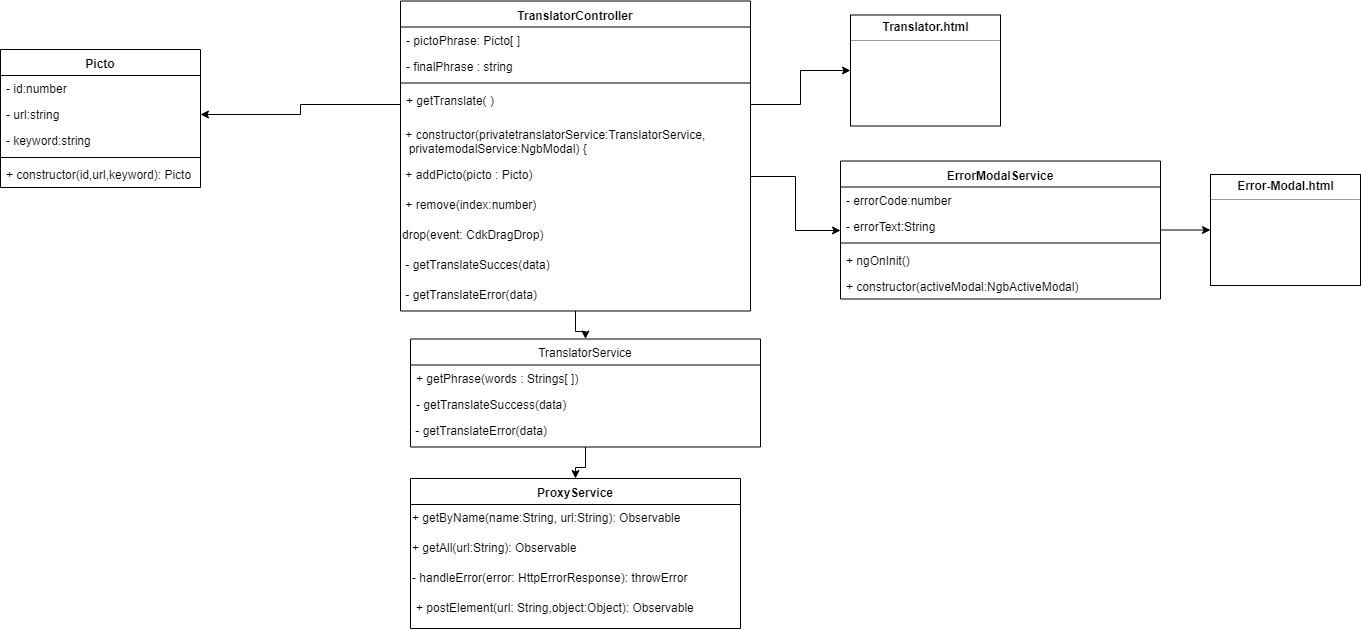

The diagram above was exported from draw.io. Its source (the exported page's mxGraphModel, read from the mxfile embedded in the PNG):
<mxGraphModel dx="432" dy="737" grid="1" gridSize="10" guides="1" tooltips="1" connect="1" arrows="1" fold="1" page="1" pageScale="1" pageWidth="827" pageHeight="1169" math="0" shadow="0">
  <root>
    <mxCell id="0" />
    <mxCell id="1" parent="0" />
    <mxCell id="qdow4Z5n2gwR6Piz0maU-1" value="ProxyService" style="swimlane;fontStyle=1;align=center;verticalAlign=top;childLayout=stackLayout;horizontal=1;startSize=26;horizontalStack=0;resizeParent=1;resizeParentMax=0;resizeLast=0;collapsible=1;marginBottom=0;" vertex="1" parent="1">
      <mxGeometry x="490" y="589" width="330" height="150" as="geometry" />
    </mxCell>
    <mxCell id="qdow4Z5n2gwR6Piz0maU-2" value="+ getByName(name:String, url:String): Observable" style="text;html=1;" vertex="1" parent="qdow4Z5n2gwR6Piz0maU-1">
      <mxGeometry y="26" width="330" height="30" as="geometry" />
    </mxCell>
    <mxCell id="qdow4Z5n2gwR6Piz0maU-3" value="+ getAll(url:String): Observable" style="text;html=1;" vertex="1" parent="qdow4Z5n2gwR6Piz0maU-1">
      <mxGeometry y="56" width="330" height="30" as="geometry" />
    </mxCell>
    <mxCell id="qdow4Z5n2gwR6Piz0maU-4" value="- handleError(error: HttpErrorResponse): throwError" style="text;html=1;" vertex="1" parent="qdow4Z5n2gwR6Piz0maU-1">
      <mxGeometry y="86" width="330" height="30" as="geometry" />
    </mxCell>
    <mxCell id="qdow4Z5n2gwR6Piz0maU-5" value="+ postElement(url: String,object:Object): Observable" style="text;strokeColor=none;fillColor=none;align=left;verticalAlign=top;spacingLeft=4;spacingRight=4;overflow=hidden;rotatable=0;points=[[0,0.5],[1,0.5]];portConstraint=eastwest;" vertex="1" parent="qdow4Z5n2gwR6Piz0maU-1">
      <mxGeometry y="116" width="330" height="34" as="geometry" />
    </mxCell>
    <mxCell id="qdow4Z5n2gwR6Piz0maU-6" value="" style="edgeStyle=orthogonalEdgeStyle;rounded=0;orthogonalLoop=1;jettySize=auto;html=1;" edge="1" parent="1" source="qdow4Z5n2gwR6Piz0maU-7" target="qdow4Z5n2gwR6Piz0maU-13">
      <mxGeometry relative="1" as="geometry">
        <mxPoint x="1065" y="860" as="targetPoint" />
      </mxGeometry>
    </mxCell>
    <mxCell id="qdow4Z5n2gwR6Piz0maU-7" value="ErrorModalService" style="swimlane;fontStyle=1;align=center;verticalAlign=top;childLayout=stackLayout;horizontal=1;startSize=26;horizontalStack=0;resizeParent=1;resizeParentMax=0;resizeLast=0;collapsible=1;marginBottom=0;" vertex="1" parent="1">
      <mxGeometry x="920" y="271.5" width="320" height="138" as="geometry" />
    </mxCell>
    <mxCell id="qdow4Z5n2gwR6Piz0maU-8" value="- errorCode:number&#10;&#10;" style="text;strokeColor=none;fillColor=none;align=left;verticalAlign=top;spacingLeft=4;spacingRight=4;overflow=hidden;rotatable=0;points=[[0,0.5],[1,0.5]];portConstraint=eastwest;" vertex="1" parent="qdow4Z5n2gwR6Piz0maU-7">
      <mxGeometry y="26" width="320" height="26" as="geometry" />
    </mxCell>
    <mxCell id="qdow4Z5n2gwR6Piz0maU-9" value="- errorText:String&#10;&#10;" style="text;strokeColor=none;fillColor=none;align=left;verticalAlign=top;spacingLeft=4;spacingRight=4;overflow=hidden;rotatable=0;points=[[0,0.5],[1,0.5]];portConstraint=eastwest;" vertex="1" parent="qdow4Z5n2gwR6Piz0maU-7">
      <mxGeometry y="52" width="320" height="26" as="geometry" />
    </mxCell>
    <mxCell id="qdow4Z5n2gwR6Piz0maU-10" value="" style="line;strokeWidth=1;fillColor=none;align=left;verticalAlign=middle;spacingTop=-1;spacingLeft=3;spacingRight=3;rotatable=0;labelPosition=right;points=[];portConstraint=eastwest;" vertex="1" parent="qdow4Z5n2gwR6Piz0maU-7">
      <mxGeometry y="78" width="320" height="8" as="geometry" />
    </mxCell>
    <mxCell id="qdow4Z5n2gwR6Piz0maU-11" value="+ ngOnInit()" style="text;strokeColor=none;fillColor=none;align=left;verticalAlign=top;spacingLeft=4;spacingRight=4;overflow=hidden;rotatable=0;points=[[0,0.5],[1,0.5]];portConstraint=eastwest;" vertex="1" parent="qdow4Z5n2gwR6Piz0maU-7">
      <mxGeometry y="86" width="320" height="26" as="geometry" />
    </mxCell>
    <mxCell id="qdow4Z5n2gwR6Piz0maU-12" value="+ constructor(activeModal:NgbActiveModal)&#10;" style="text;strokeColor=none;fillColor=none;align=left;verticalAlign=top;spacingLeft=4;spacingRight=4;overflow=hidden;rotatable=0;points=[[0,0.5],[1,0.5]];portConstraint=eastwest;" vertex="1" parent="qdow4Z5n2gwR6Piz0maU-7">
      <mxGeometry y="112" width="320" height="26" as="geometry" />
    </mxCell>
    <mxCell id="qdow4Z5n2gwR6Piz0maU-13" value="&lt;p style=&quot;margin: 0px ; margin-top: 4px ; text-align: center&quot;&gt;&lt;b&gt;Error-Modal.html&lt;/b&gt;&lt;/p&gt;&lt;hr size=&quot;1&quot;&gt;&lt;p style=&quot;margin: 0px ; margin-left: 4px&quot;&gt;&lt;/p&gt;&lt;p style=&quot;margin: 0px ; margin-left: 4px&quot;&gt;&lt;br&gt;&lt;/p&gt;" style="verticalAlign=top;align=left;overflow=fill;fontSize=12;fontFamily=Helvetica;html=1;" vertex="1" parent="1">
      <mxGeometry x="1290" y="285" width="150" height="111" as="geometry" />
    </mxCell>
    <mxCell id="qdow4Z5n2gwR6Piz0maU-14" value="TranslatorController&#10;&#10;" style="swimlane;fontStyle=1;align=center;verticalAlign=top;childLayout=stackLayout;horizontal=1;startSize=26;horizontalStack=0;resizeParent=1;resizeParentMax=0;resizeLast=0;collapsible=1;marginBottom=0;" vertex="1" parent="1">
      <mxGeometry x="480" y="111.5" width="350" height="310" as="geometry" />
    </mxCell>
    <mxCell id="qdow4Z5n2gwR6Piz0maU-15" value="- pictoPhrase: Picto[ ]" style="text;strokeColor=none;fillColor=none;align=left;verticalAlign=top;spacingLeft=4;spacingRight=4;overflow=hidden;rotatable=0;points=[[0,0.5],[1,0.5]];portConstraint=eastwest;" vertex="1" parent="qdow4Z5n2gwR6Piz0maU-14">
      <mxGeometry y="26" width="350" height="26" as="geometry" />
    </mxCell>
    <mxCell id="qdow4Z5n2gwR6Piz0maU-16" value="- finalPhrase : string" style="text;strokeColor=none;fillColor=none;align=left;verticalAlign=top;spacingLeft=4;spacingRight=4;overflow=hidden;rotatable=0;points=[[0,0.5],[1,0.5]];portConstraint=eastwest;" vertex="1" parent="qdow4Z5n2gwR6Piz0maU-14">
      <mxGeometry y="52" width="350" height="26" as="geometry" />
    </mxCell>
    <mxCell id="qdow4Z5n2gwR6Piz0maU-17" value="" style="line;strokeWidth=1;fillColor=none;align=left;verticalAlign=middle;spacingTop=-1;spacingLeft=3;spacingRight=3;rotatable=0;labelPosition=right;points=[];portConstraint=eastwest;" vertex="1" parent="qdow4Z5n2gwR6Piz0maU-14">
      <mxGeometry y="78" width="350" height="8" as="geometry" />
    </mxCell>
    <mxCell id="qdow4Z5n2gwR6Piz0maU-18" value="+ getTranslate( )" style="text;strokeColor=none;fillColor=none;align=left;verticalAlign=top;spacingLeft=4;spacingRight=4;overflow=hidden;rotatable=0;points=[[0,0.5],[1,0.5]];portConstraint=eastwest;" vertex="1" parent="qdow4Z5n2gwR6Piz0maU-14">
      <mxGeometry y="86" width="350" height="34" as="geometry" />
    </mxCell>
    <mxCell id="qdow4Z5n2gwR6Piz0maU-19" value="&amp;nbsp;+&amp;nbsp;&lt;span&gt;constructor&lt;/span&gt;&lt;span&gt;(&lt;/span&gt;&lt;span&gt;private&lt;/span&gt;&lt;span&gt;translatorService&lt;/span&gt;&lt;span&gt;:&lt;/span&gt;&lt;span&gt;TranslatorService&lt;/span&gt;&lt;span&gt;,&lt;br&gt;&amp;nbsp;&amp;nbsp;&lt;/span&gt;&lt;span&gt;private&lt;/span&gt;&lt;span&gt;modalService&lt;/span&gt;&lt;span&gt;:&lt;/span&gt;&lt;span&gt;NgbModal&lt;/span&gt;&lt;span&gt;) {  &lt;/span&gt;" style="text;html=1;" vertex="1" parent="qdow4Z5n2gwR6Piz0maU-14">
      <mxGeometry y="120" width="350" height="40" as="geometry" />
    </mxCell>
    <mxCell id="qdow4Z5n2gwR6Piz0maU-20" value="&amp;nbsp;+ addPicto(picto : Picto)" style="text;html=1;" vertex="1" parent="qdow4Z5n2gwR6Piz0maU-14">
      <mxGeometry y="160" width="350" height="30" as="geometry" />
    </mxCell>
    <mxCell id="qdow4Z5n2gwR6Piz0maU-21" value="&amp;nbsp;+&amp;nbsp;&lt;span&gt;remove&lt;/span&gt;&lt;span&gt;(&lt;/span&gt;&lt;span&gt;index:number&lt;/span&gt;&lt;span&gt;)&lt;/span&gt;&lt;br&gt;" style="text;html=1;" vertex="1" parent="qdow4Z5n2gwR6Piz0maU-14">
      <mxGeometry y="190" width="350" height="30" as="geometry" />
    </mxCell>
    <mxCell id="qdow4Z5n2gwR6Piz0maU-43" value="drop(event: CdkDragDrop&lt;string[]&gt;)" style="text;html=1;" vertex="1" parent="qdow4Z5n2gwR6Piz0maU-14">
      <mxGeometry y="220" width="350" height="30" as="geometry" />
    </mxCell>
    <mxCell id="qdow4Z5n2gwR6Piz0maU-42" value="&amp;nbsp;- getTranslateSucces(data)" style="text;html=1;" vertex="1" parent="qdow4Z5n2gwR6Piz0maU-14">
      <mxGeometry y="250" width="350" height="30" as="geometry" />
    </mxCell>
    <mxCell id="qdow4Z5n2gwR6Piz0maU-22" value="&amp;nbsp;- getTranslateError(data)" style="text;html=1;" vertex="1" parent="qdow4Z5n2gwR6Piz0maU-14">
      <mxGeometry y="280" width="350" height="30" as="geometry" />
    </mxCell>
    <mxCell id="qdow4Z5n2gwR6Piz0maU-23" value="&lt;p style=&quot;margin: 0px ; margin-top: 4px ; text-align: center&quot;&gt;&lt;b&gt;Translator.html&lt;/b&gt;&lt;/p&gt;&lt;hr size=&quot;1&quot;&gt;&lt;p style=&quot;margin: 0px ; margin-left: 4px&quot;&gt;&lt;/p&gt;&lt;p style=&quot;margin: 0px ; margin-left: 4px&quot;&gt;&lt;br&gt;&lt;/p&gt;" style="verticalAlign=top;align=left;overflow=fill;fontSize=12;fontFamily=Helvetica;html=1;" vertex="1" parent="1">
      <mxGeometry x="930" y="125.5" width="150" height="111" as="geometry" />
    </mxCell>
    <mxCell id="qdow4Z5n2gwR6Piz0maU-24" style="edgeStyle=orthogonalEdgeStyle;rounded=0;orthogonalLoop=1;jettySize=auto;html=1;" edge="1" parent="1" source="qdow4Z5n2gwR6Piz0maU-25" target="qdow4Z5n2gwR6Piz0maU-1">
      <mxGeometry relative="1" as="geometry" />
    </mxCell>
    <mxCell id="qdow4Z5n2gwR6Piz0maU-25" value="TranslatorService" style="swimlane;fontStyle=0;childLayout=stackLayout;horizontal=1;startSize=26;fillColor=none;horizontalStack=0;resizeParent=1;resizeParentMax=0;resizeLast=0;collapsible=1;marginBottom=0;" vertex="1" parent="1">
      <mxGeometry x="490" y="449.5" width="350" height="108" as="geometry" />
    </mxCell>
    <mxCell id="qdow4Z5n2gwR6Piz0maU-26" value="+ getPhrase(words : Strings[ ])" style="text;strokeColor=none;fillColor=none;align=left;verticalAlign=top;spacingLeft=4;spacingRight=4;overflow=hidden;rotatable=0;points=[[0,0.5],[1,0.5]];portConstraint=eastwest;" vertex="1" parent="qdow4Z5n2gwR6Piz0maU-25">
      <mxGeometry y="26" width="350" height="26" as="geometry" />
    </mxCell>
    <mxCell id="qdow4Z5n2gwR6Piz0maU-27" value="- getTranslateSuccess(data)" style="text;strokeColor=none;fillColor=none;align=left;verticalAlign=top;spacingLeft=4;spacingRight=4;overflow=hidden;rotatable=0;points=[[0,0.5],[1,0.5]];portConstraint=eastwest;" vertex="1" parent="qdow4Z5n2gwR6Piz0maU-25">
      <mxGeometry y="52" width="350" height="26" as="geometry" />
    </mxCell>
    <mxCell id="qdow4Z5n2gwR6Piz0maU-28" value="&amp;nbsp;- getTranslateError(data)" style="text;html=1;" vertex="1" parent="qdow4Z5n2gwR6Piz0maU-25">
      <mxGeometry y="78" width="350" height="30" as="geometry" />
    </mxCell>
    <mxCell id="qdow4Z5n2gwR6Piz0maU-29" style="edgeStyle=orthogonalEdgeStyle;rounded=0;orthogonalLoop=1;jettySize=auto;html=1;" edge="1" parent="1" source="qdow4Z5n2gwR6Piz0maU-22" target="qdow4Z5n2gwR6Piz0maU-25">
      <mxGeometry relative="1" as="geometry" />
    </mxCell>
    <mxCell id="qdow4Z5n2gwR6Piz0maU-30" style="edgeStyle=orthogonalEdgeStyle;rounded=0;orthogonalLoop=1;jettySize=auto;html=1;exitX=1;exitY=0.5;exitDx=0;exitDy=0;" edge="1" parent="1" source="qdow4Z5n2gwR6Piz0maU-18" target="qdow4Z5n2gwR6Piz0maU-23">
      <mxGeometry relative="1" as="geometry" />
    </mxCell>
    <mxCell id="qdow4Z5n2gwR6Piz0maU-31" style="edgeStyle=orthogonalEdgeStyle;rounded=0;orthogonalLoop=1;jettySize=auto;html=1;" edge="1" parent="1" source="qdow4Z5n2gwR6Piz0maU-20" target="qdow4Z5n2gwR6Piz0maU-7">
      <mxGeometry relative="1" as="geometry" />
    </mxCell>
    <mxCell id="qdow4Z5n2gwR6Piz0maU-34" value="Picto" style="swimlane;fontStyle=1;align=center;verticalAlign=top;childLayout=stackLayout;horizontal=1;startSize=26;horizontalStack=0;resizeParent=1;resizeParentMax=0;resizeLast=0;collapsible=1;marginBottom=0;" vertex="1" parent="1">
      <mxGeometry x="80" y="160" width="200" height="138" as="geometry" />
    </mxCell>
    <mxCell id="qdow4Z5n2gwR6Piz0maU-35" value="- id:number&#10;" style="text;strokeColor=none;fillColor=none;align=left;verticalAlign=top;spacingLeft=4;spacingRight=4;overflow=hidden;rotatable=0;points=[[0,0.5],[1,0.5]];portConstraint=eastwest;" vertex="1" parent="qdow4Z5n2gwR6Piz0maU-34">
      <mxGeometry y="26" width="200" height="26" as="geometry" />
    </mxCell>
    <mxCell id="qdow4Z5n2gwR6Piz0maU-36" value="- url:string" style="text;strokeColor=none;fillColor=none;align=left;verticalAlign=top;spacingLeft=4;spacingRight=4;overflow=hidden;rotatable=0;points=[[0,0.5],[1,0.5]];portConstraint=eastwest;" vertex="1" parent="qdow4Z5n2gwR6Piz0maU-34">
      <mxGeometry y="52" width="200" height="26" as="geometry" />
    </mxCell>
    <mxCell id="qdow4Z5n2gwR6Piz0maU-37" value="- keyword:string" style="text;strokeColor=none;fillColor=none;align=left;verticalAlign=top;spacingLeft=4;spacingRight=4;overflow=hidden;rotatable=0;points=[[0,0.5],[1,0.5]];portConstraint=eastwest;" vertex="1" parent="qdow4Z5n2gwR6Piz0maU-34">
      <mxGeometry y="78" width="200" height="26" as="geometry" />
    </mxCell>
    <mxCell id="qdow4Z5n2gwR6Piz0maU-38" value="" style="line;strokeWidth=1;fillColor=none;align=left;verticalAlign=middle;spacingTop=-1;spacingLeft=3;spacingRight=3;rotatable=0;labelPosition=right;points=[];portConstraint=eastwest;" vertex="1" parent="qdow4Z5n2gwR6Piz0maU-34">
      <mxGeometry y="104" width="200" height="8" as="geometry" />
    </mxCell>
    <mxCell id="qdow4Z5n2gwR6Piz0maU-39" value="+ constructor(id,url,keyword): Picto" style="text;strokeColor=none;fillColor=none;align=left;verticalAlign=top;spacingLeft=4;spacingRight=4;overflow=hidden;rotatable=0;points=[[0,0.5],[1,0.5]];portConstraint=eastwest;" vertex="1" parent="qdow4Z5n2gwR6Piz0maU-34">
      <mxGeometry y="112" width="200" height="26" as="geometry" />
    </mxCell>
    <mxCell id="qdow4Z5n2gwR6Piz0maU-40" style="edgeStyle=orthogonalEdgeStyle;rounded=0;orthogonalLoop=1;jettySize=auto;html=1;entryX=1;entryY=0.5;entryDx=0;entryDy=0;" edge="1" parent="1" source="qdow4Z5n2gwR6Piz0maU-18" target="qdow4Z5n2gwR6Piz0maU-36">
      <mxGeometry relative="1" as="geometry" />
    </mxCell>
  </root>
</mxGraphModel>